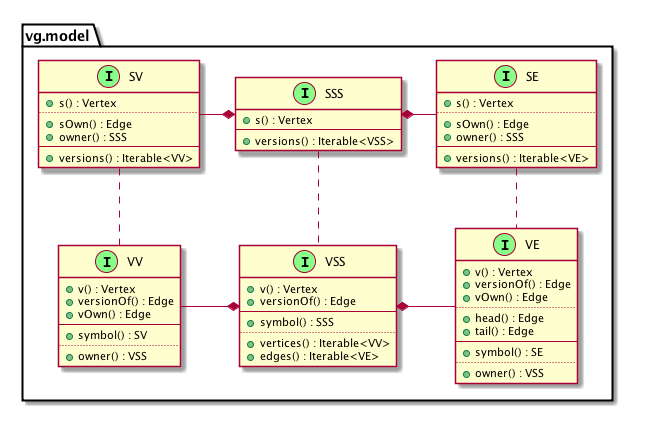

The diagram above was rendered by PlantUML. Its source (embedded in the PNG):
@startuml

namespace vg.model

    class SV <<(I,#88ff88)>> {
        +s() : Vertex
        ..
        +sOwn() : Edge
        +owner() : SSS
        --
        +versions() : Iterable<VV>
    }

    class SSS <<(I,#88ff88)>> {
        +s() : Vertex
        --
        +versions() : Iterable<VSS>
    }

    class SE <<(I,#88ff88)>> {
        +s() : Vertex
        ..
        +sOwn() : Edge
        +owner() : SSS
        --
        +versions() : Iterable<VE>
    }

    class VV <<(I,#88ff88)>> {
        +v() : Vertex
        +versionOf() : Edge
        +vOwn() : Edge
        --
        +symbol() : SV
        ..
        +owner() : VSS
    }

    class VSS <<(I,#88ff88)>> {
        +v() : Vertex
        +versionOf() : Edge
        --
        +symbol() : SSS
        ..
        +vertices() : Iterable<VV>
        +edges() : Iterable<VE>
    }

    class VE <<(I,#88ff88)>> {
        +v() : Vertex
        +versionOf() : Edge
        +vOwn() : Edge
        ..
        +head() : Edge
        +tail() : Edge
        --
        +symbol() : SE
        ..
        +owner() : VSS
    }

    SV .. VV
    SE .. VE
    SSS .. VSS

    VSS *-left- VV
    VSS *-right- VE
    SSS *-left- SV
    SSS *-right- SE

end namespace

@enduml